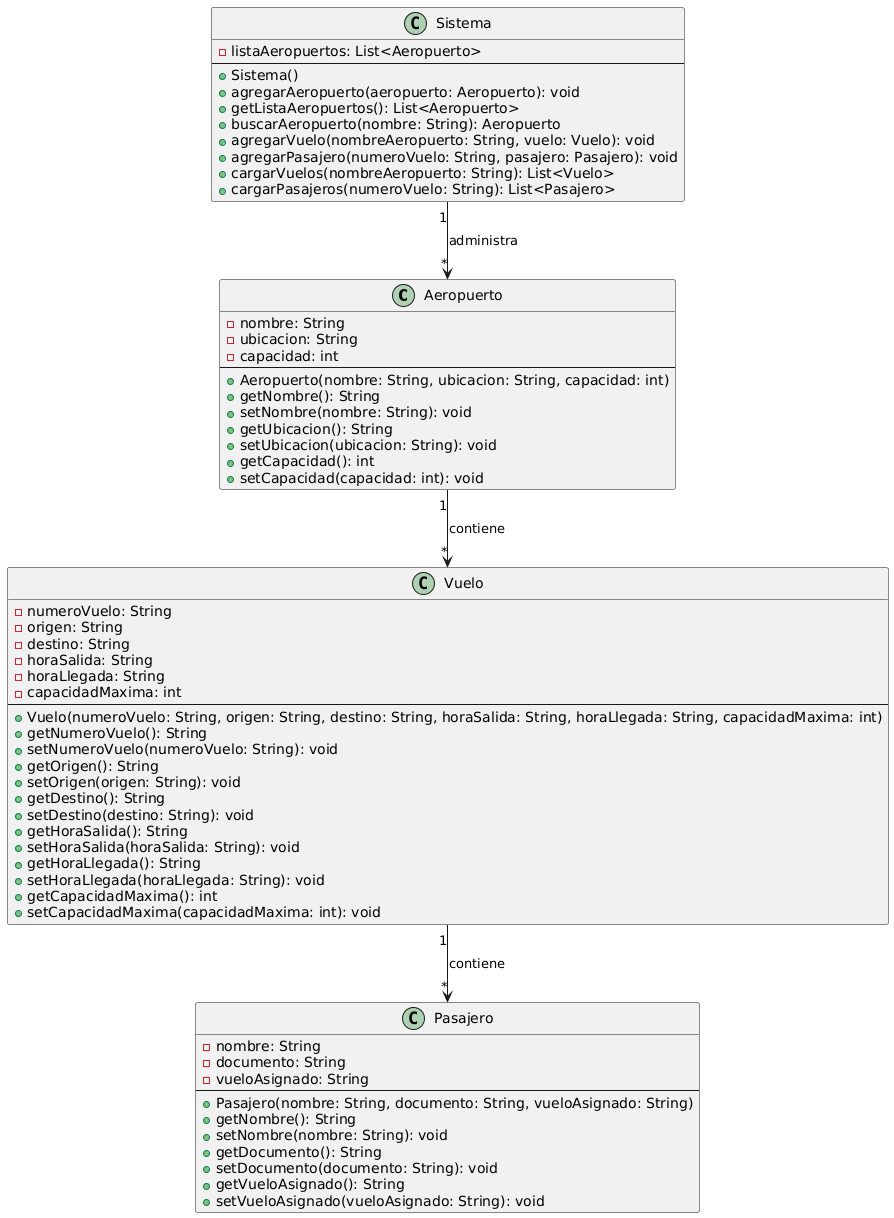

The diagram above was rendered by PlantUML. Its source (embedded in the PNG):
@startuml
class Aeropuerto {
    - nombre: String
    - ubicacion: String
    - capacidad: int
    --
    + Aeropuerto(nombre: String, ubicacion: String, capacidad: int)
    + getNombre(): String
    + setNombre(nombre: String): void
    + getUbicacion(): String
    + setUbicacion(ubicacion: String): void
    + getCapacidad(): int
    + setCapacidad(capacidad: int): void
}

class Vuelo {
    - numeroVuelo: String
    - origen: String
    - destino: String
    - horaSalida: String
    - horaLlegada: String
    - capacidadMaxima: int
    --
    + Vuelo(numeroVuelo: String, origen: String, destino: String, horaSalida: String, horaLlegada: String, capacidadMaxima: int)
    + getNumeroVuelo(): String
    + setNumeroVuelo(numeroVuelo: String): void
    + getOrigen(): String
    + setOrigen(origen: String): void
    + getDestino(): String
    + setDestino(destino: String): void
    + getHoraSalida(): String
    + setHoraSalida(horaSalida: String): void
    + getHoraLlegada(): String
    + setHoraLlegada(horaLlegada: String): void
    + getCapacidadMaxima(): int
    + setCapacidadMaxima(capacidadMaxima: int): void
}

class Pasajero {
    - nombre: String
    - documento: String
    - vueloAsignado: String
    --
    + Pasajero(nombre: String, documento: String, vueloAsignado: String)
    + getNombre(): String
    + setNombre(nombre: String): void
    + getDocumento(): String
    + setDocumento(documento: String): void
    + getVueloAsignado(): String
    + setVueloAsignado(vueloAsignado: String): void
}

class Sistema {
    - listaAeropuertos: List<Aeropuerto>
    --
    + Sistema()
    + agregarAeropuerto(aeropuerto: Aeropuerto): void
    + getListaAeropuertos(): List<Aeropuerto>
    + buscarAeropuerto(nombre: String): Aeropuerto
    + agregarVuelo(nombreAeropuerto: String, vuelo: Vuelo): void
    + agregarPasajero(numeroVuelo: String, pasajero: Pasajero): void
    + cargarVuelos(nombreAeropuerto: String): List<Vuelo>
    + cargarPasajeros(numeroVuelo: String): List<Pasajero>
}

Aeropuerto "1" --> "*" Vuelo : contiene
Vuelo "1" --> "*" Pasajero : contiene
Sistema "1" --> "*" Aeropuerto : administra
@enduml